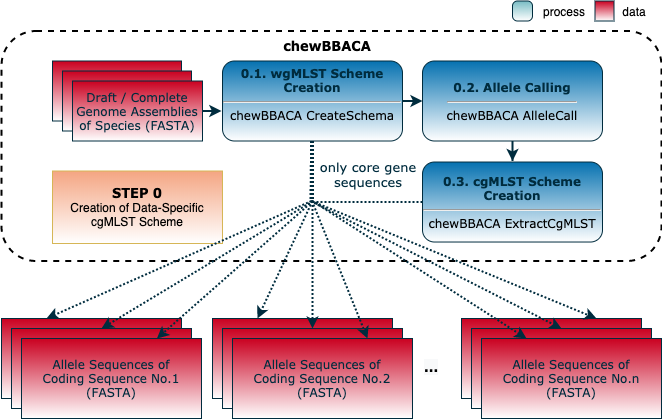

The diagram above was exported from draw.io. Its source (the exported page's mxGraphModel, read from the mxfile embedded in the PNG):
<mxGraphModel dx="1346" dy="796" grid="1" gridSize="10" guides="1" tooltips="1" connect="1" arrows="1" fold="1" page="1" pageScale="1" pageWidth="850" pageHeight="1100" math="0" shadow="0">
  <root>
    <mxCell id="0" />
    <mxCell id="1" parent="0" />
    <mxCell id="2" value="" style="rounded=0;whiteSpace=wrap;html=1;fillColor=#ca0020;strokeColor=#002C3E;glass=0;gradientColor=#ffffff;fontFamily=Verdana;fontStyle=1" vertex="1" parent="1">
      <mxGeometry x="160" y="320" width="180" height="80" as="geometry" />
    </mxCell>
    <mxCell id="3" value="" style="rounded=0;whiteSpace=wrap;html=1;fillColor=#ca0020;strokeColor=#002C3E;glass=0;gradientColor=#ffffff;fontFamily=Verdana;fontStyle=1" vertex="1" parent="1">
      <mxGeometry x="170" y="330" width="180" height="80" as="geometry" />
    </mxCell>
    <mxCell id="4" value="&lt;font color=&quot;#002c3e&quot;&gt;&lt;span style=&quot;font-weight: normal&quot;&gt;Allele Sequences of&lt;br&gt;Coding Sequence No.1&lt;br&gt;(FASTA)&lt;/span&gt;&lt;br&gt;&lt;/font&gt;" style="rounded=0;whiteSpace=wrap;html=1;fillColor=#ca0020;strokeColor=#002C3E;glass=0;gradientColor=#ffffff;fontFamily=Verdana;fontStyle=1" vertex="1" parent="1">
      <mxGeometry x="180" y="340" width="180" height="80" as="geometry" />
    </mxCell>
    <mxCell id="5" value="" style="rounded=1;whiteSpace=wrap;html=1;fillColor=none;strokeWidth=2;fontFamily=Verdana;dashed=1;" vertex="1" parent="1">
      <mxGeometry x="160" y="32.5" width="660" height="230" as="geometry" />
    </mxCell>
    <mxCell id="6" value="" style="rounded=0;whiteSpace=wrap;html=1;fillColor=#ca0020;strokeColor=#002C3E;glass=0;gradientColor=#ffffff;fontFamily=Verdana;" vertex="1" parent="1">
      <mxGeometry x="211" y="62.5" width="129" height="60" as="geometry" />
    </mxCell>
    <mxCell id="7" value="" style="rounded=0;whiteSpace=wrap;html=1;fillColor=#ca0020;strokeColor=#002C3E;glass=0;gradientColor=#ffffff;fontFamily=Verdana;" vertex="1" parent="1">
      <mxGeometry x="221" y="72.5" width="129" height="60" as="geometry" />
    </mxCell>
    <mxCell id="8" value="&lt;font color=&quot;#002c3e&quot;&gt;&lt;b&gt;0.1. wgMLST Scheme Creation&lt;/b&gt;&lt;/font&gt;&lt;font color=&quot;#002c3e&quot; style=&quot;font-weight: 700&quot;&gt;&lt;br&gt;&lt;/font&gt;&lt;hr style=&quot;font-weight: 700&quot;&gt;chewBBACA CreateSchema&lt;font color=&quot;#002c3e&quot;&gt;&lt;b&gt;&lt;br&gt;&lt;/b&gt;&lt;/font&gt;&lt;span style=&quot;font-size: 0px&quot;&gt;%3CmxGraphModel%3E%3Croot%3E%3CmxCell%20id%3D%220%22%2F%3E%3CmxCell%20id%3D%221%22%20parent%3D%220%22%2F%3E%3CmxCell%20id%3D%222%22%20value%3D%22%22%20style%3D%22endArrow%3Dclassic%3Bhtml%3D1%3BstrokeColor%3D%23002C3E%3BstrokeWidth%3D2%3Bcurved%3D1%3Bshadow%3D0%3B%22%20edge%3D%221%22%20parent%3D%221%22%3E%3CmxGeometry%20width%3D%2250%22%20height%3D%2250%22%20relative%3D%221%22%20as%3D%22geometry%22%3E%3CmxPoint%20x%3D%22490%22%20y%3D%22160%22%20as%3D%22sourcePoint%22%2F%3E%3CmxPoint%20x%3D%22520%22%20y%3D%22160%22%20as%3D%22targetPoint%22%2F%3E%3C%2FmxGeometry%3E%3C%2FmxCell%3E%3C%2Froot%3E%3C%2FmxGraphModel%&lt;/span&gt;" style="rounded=1;whiteSpace=wrap;html=1;fillColor=#0571B0;strokeColor=#002C3E;glass=0;gradientColor=#ffffff;fontFamily=Verdana;" vertex="1" parent="1">
      <mxGeometry x="381" y="62.5" width="180" height="80" as="geometry" />
    </mxCell>
    <mxCell id="9" value="" style="endArrow=classic;html=1;strokeColor=#002C3E;strokeWidth=2;curved=1;shadow=0;exitX=1;exitY=0.5;exitDx=0;exitDy=0;entryX=-0.006;entryY=0.625;entryDx=0;entryDy=0;entryPerimeter=0;fontFamily=Verdana;" edge="1" source="10" target="8" parent="1">
      <mxGeometry width="50" height="50" relative="1" as="geometry">
        <mxPoint x="601" y="82" as="sourcePoint" />
        <mxPoint x="391" y="102.5" as="targetPoint" />
      </mxGeometry>
    </mxCell>
    <mxCell id="10" value="&lt;font color=&quot;#002c3e&quot;&gt;Draft / Complete&lt;br&gt;Genome Assemblies of Species (FASTA)&lt;br&gt;&lt;/font&gt;" style="rounded=0;whiteSpace=wrap;html=1;fillColor=#ca0020;strokeColor=#002C3E;glass=0;gradientColor=#ffffff;fontFamily=Verdana;" vertex="1" parent="1">
      <mxGeometry x="231" y="82.5" width="130" height="60" as="geometry" />
    </mxCell>
    <mxCell id="11" value="&lt;font color=&quot;#002c3e&quot;&gt;&lt;b&gt;0.2. Allele Calling&lt;/b&gt;&lt;/font&gt;&lt;span style=&quot;font-size: 0px&quot;&gt;%3CmxGraphModel%3E%3Croot%3E%3CmxCell%20id%3D%220%22%2F%3E%3CmxCell%20id%3D%221%22%20parent%3D%220%22%2F%3E%3CmxCell%20id%3D%222%22%20value%3D%22%22%20style%3D%22endArrow%3Dclassic%3Bhtml%3D1%3BstrokeColor%3D%23002C3E%3BstrokeWidth%3D2%3Bcurved%3D1%3Bshadow%3D0%3B%22%20edge%3D%221%22%20parent%3D%221%22%3E%3CmxGeometry%20width%3D%2250%22%20height%3D%2250%22%20relative%3D%221%22%20as%3D%22geometry%22%3E%3CmxPoint%20x%3D%22490%22%20y%3D%22160%22%20as%3D%22sourcePoint%22%2F%3E%3CmxPoint%20x%3D%22520%22%20y%3D%22160%22%20as%3D%22targetPoint%22%2F%3E%3C%2FmxGeometry%3E%3C%2FmxCell%3E%3C%2Froot%3E%3C%2FmxGraphModel%3&lt;/span&gt;&lt;font color=&quot;#002c3e&quot; style=&quot;font-weight: 700&quot;&gt;&lt;br&gt;&lt;/font&gt;&lt;hr style=&quot;font-weight: 700&quot;&gt;chewBBACA AlleleCall" style="rounded=1;whiteSpace=wrap;html=1;fillColor=#0571B0;strokeColor=#002C3E;glass=0;gradientColor=#ffffff;fontFamily=Verdana;" vertex="1" parent="1">
      <mxGeometry x="581" y="62.5" width="180" height="80" as="geometry" />
    </mxCell>
    <mxCell id="12" value="" style="endArrow=classic;html=1;strokeColor=#002C3E;strokeWidth=2;curved=1;shadow=0;exitX=1;exitY=0.5;exitDx=0;exitDy=0;entryX=0;entryY=0.5;entryDx=0;entryDy=0;fontFamily=Verdana;" edge="1" source="8" target="11" parent="1">
      <mxGeometry width="50" height="50" relative="1" as="geometry">
        <mxPoint x="306.5" y="152.5" as="sourcePoint" />
        <mxPoint x="307" y="172.5" as="targetPoint" />
        <Array as="points">
          <mxPoint x="571" y="102.5" />
        </Array>
      </mxGeometry>
    </mxCell>
    <mxCell id="13" value="chewBBACA" style="text;html=1;strokeColor=none;fillColor=none;align=center;verticalAlign=middle;whiteSpace=wrap;rounded=0;dashed=1;fontFamily=Verdana;fontSize=13;fontStyle=1" vertex="1" parent="1">
      <mxGeometry x="410.5" y="32.5" width="150" height="30" as="geometry" />
    </mxCell>
    <mxCell id="14" value="&lt;font color=&quot;#002c3e&quot;&gt;&lt;b&gt;0.3. cgMLST Scheme Creation&lt;/b&gt;&lt;/font&gt;&lt;span style=&quot;font-size: 0px&quot;&gt;3CmxGraphModel%3E%3Croot%3E%3CmxCell%20id%3D%220%22%2F%3E%3CmxCell%20id%3D%221%22%20parent%3D%220%22%2F%3E%3CmxCell%20id%3D%222%22%20value%3D%22%22%20style%3D%22endArrow%3Dclassic%3Bhtml%3D1%3BstrokeColor%3D%23002C3E%3BstrokeWidth%3D2%3Bcurved%3D1%3Bshadow%3D0%3B%22%20edge%3D%221%22%20parent%3D%221%22%3E%3CmxGeometry%20width%3D%2250%22%20height%3D%2250%22%20relative%3D%221%22%20as%3D%22geometry%22%3E%3CmxPoint%20x%3D%22490%22%20y%3D%22160%22%20as%3D%22sourcePoint%22%2F%3E%3CmxPoint%20x%3D%22520%22%20y%3D%22160%22%20as%3D%22targetPoint%22%2F%3E%3C%2FmxGeometry%3E%3C%2FmxCell%3E%3C%2Froot%3E%3C%2FmxGraphModel&lt;/span&gt;&lt;font color=&quot;#002c3e&quot; style=&quot;font-weight: 700&quot;&gt;&lt;br&gt;&lt;/font&gt;&lt;hr style=&quot;font-weight: 700&quot;&gt;chewBBACA ExtractCgMLST&lt;span style=&quot;font-size: 0px&quot;&gt;&lt;br&gt;&lt;/span&gt;" style="rounded=1;whiteSpace=wrap;html=1;fillColor=#0571B0;strokeColor=#002C3E;glass=0;gradientColor=#ffffff;fontFamily=Verdana;" vertex="1" parent="1">
      <mxGeometry x="581" y="163.51999999999998" width="180" height="80" as="geometry" />
    </mxCell>
    <mxCell id="15" value="&lt;span style=&quot;font-weight: 400&quot;&gt;only core gene sequences&lt;/span&gt;&lt;span&gt;&lt;br&gt;&lt;/span&gt;" style="text;html=1;strokeColor=none;fillColor=none;align=center;verticalAlign=middle;whiteSpace=wrap;rounded=0;labelBackgroundColor=none;fontColor=#002C3E;fontStyle=1;fontSize=13;rotation=0;fontFamily=Verdana;" vertex="1" parent="1">
      <mxGeometry x="471.5" y="152.5" width="109.5" height="47.5" as="geometry" />
    </mxCell>
    <mxCell id="16" value="&lt;font face=&quot;verdana&quot;&gt;&lt;span style=&quot;font-size: 13px&quot;&gt;&lt;b&gt;STEP 0&lt;br&gt;&lt;/b&gt;&lt;/span&gt;&lt;/font&gt;Creation of Data-Specific cgMLST Scheme" style="text;html=1;strokeColor=#d6b656;fillColor=#F4A582;align=center;verticalAlign=middle;whiteSpace=wrap;rounded=0;gradientColor=#ffffff;" vertex="1" parent="1">
      <mxGeometry x="211" y="172.5" width="170" height="72.5" as="geometry" />
    </mxCell>
    <mxCell id="17" value="" style="endArrow=classic;html=1;strokeColor=#002C3E;strokeWidth=2;shadow=0;exitX=0.5;exitY=1;exitDx=0;exitDy=0;fontFamily=Verdana;rounded=0;" edge="1" source="11" parent="1">
      <mxGeometry width="50" height="50" relative="1" as="geometry">
        <mxPoint x="571" y="112.5" as="sourcePoint" />
        <mxPoint x="671" y="162.5" as="targetPoint" />
        <Array as="points">
          <mxPoint x="671" y="162.5" />
        </Array>
      </mxGeometry>
    </mxCell>
    <mxCell id="18" value="" style="endArrow=classic;html=1;strokeColor=#002C3E;strokeWidth=2;shadow=0;rounded=0;fontColor=#002C3E;dashed=1;dashPattern=1 1;fontFamily=Verdana;entryX=0.25;entryY=0;entryDx=0;entryDy=0;" edge="1" source="8" target="26" parent="1">
      <mxGeometry width="50" height="50" relative="1" as="geometry">
        <mxPoint x="471" y="142.5" as="sourcePoint" />
        <mxPoint x="392" y="387.5" as="targetPoint" />
        <Array as="points">
          <mxPoint x="471" y="202.5" />
        </Array>
      </mxGeometry>
    </mxCell>
    <mxCell id="19" value="" style="endArrow=classic;html=1;strokeColor=#002C3E;strokeWidth=2;shadow=0;rounded=0;entryX=0.25;entryY=0;entryDx=0;entryDy=0;fontColor=#002C3E;dashed=1;dashPattern=1 1;fontFamily=Verdana;" edge="1" source="8" target="2" parent="1">
      <mxGeometry width="50" height="50" relative="1" as="geometry">
        <mxPoint x="470" y="142.5" as="sourcePoint" />
        <mxPoint x="382" y="377.5" as="targetPoint" />
        <Array as="points">
          <mxPoint x="470" y="202.5" />
        </Array>
      </mxGeometry>
    </mxCell>
    <mxCell id="20" value="" style="endArrow=none;html=1;strokeColor=#002C3E;strokeWidth=2;shadow=0;rounded=0;fontColor=#002C3E;exitX=0;exitY=0.5;exitDx=0;exitDy=0;dashed=1;dashPattern=1 1;fontFamily=Verdana;endFill=0;" edge="1" source="14" parent="1">
      <mxGeometry width="50" height="50" relative="1" as="geometry">
        <mxPoint x="501" y="172.5" as="sourcePoint" />
        <mxPoint x="471" y="203.5" as="targetPoint" />
        <Array as="points">
          <mxPoint x="501" y="203.5" />
        </Array>
      </mxGeometry>
    </mxCell>
    <mxCell id="21" value="" style="endArrow=classic;html=1;strokeColor=#002C3E;strokeWidth=2;shadow=0;rounded=0;fontColor=#002C3E;dashed=1;dashPattern=1 1;fontFamily=Verdana;entryX=0.5;entryY=0;entryDx=0;entryDy=0;" edge="1" target="3" parent="1">
      <mxGeometry width="50" height="50" relative="1" as="geometry">
        <mxPoint x="471.5" y="142.53999999999996" as="sourcePoint" />
        <mxPoint x="311" y="322.5" as="targetPoint" />
        <Array as="points">
          <mxPoint x="471.5" y="202.54000000000002" />
        </Array>
      </mxGeometry>
    </mxCell>
    <mxCell id="22" value="" style="rounded=0;whiteSpace=wrap;html=1;fillColor=#ca0020;strokeColor=#002C3E;glass=0;gradientColor=#ffffff;fontFamily=Verdana;" vertex="1" parent="1">
      <mxGeometry x="753.5" y="2.5" width="19" height="20" as="geometry" />
    </mxCell>
    <mxCell id="23" value="data" style="text;html=1;strokeColor=none;fillColor=none;align=center;verticalAlign=middle;whiteSpace=wrap;rounded=0;" vertex="1" parent="1">
      <mxGeometry x="772.5" y="2.5" width="40" height="20" as="geometry" />
    </mxCell>
    <mxCell id="24" value="" style="rounded=1;whiteSpace=wrap;html=1;fillColor=#78BCC4;strokeColor=#002C3E;glass=0;gradientColor=#ffffff;fontFamily=Verdana;arcSize=25;" vertex="1" parent="1">
      <mxGeometry x="671" y="2.5" width="20" height="20" as="geometry" />
    </mxCell>
    <mxCell id="25" value="process" style="text;html=1;strokeColor=none;fillColor=none;align=center;verticalAlign=middle;whiteSpace=wrap;rounded=0;" vertex="1" parent="1">
      <mxGeometry x="702.5" y="2.5" width="40" height="20" as="geometry" />
    </mxCell>
    <mxCell id="26" value="" style="rounded=0;whiteSpace=wrap;html=1;fillColor=#ca0020;strokeColor=#002C3E;glass=0;gradientColor=#ffffff;fontFamily=Verdana;fontStyle=1" vertex="1" parent="1">
      <mxGeometry x="371" y="320" width="180" height="80" as="geometry" />
    </mxCell>
    <mxCell id="27" value="" style="rounded=0;whiteSpace=wrap;html=1;fillColor=#ca0020;strokeColor=#002C3E;glass=0;gradientColor=#ffffff;fontFamily=Verdana;fontStyle=1" vertex="1" parent="1">
      <mxGeometry x="381" y="330" width="180" height="80" as="geometry" />
    </mxCell>
    <mxCell id="28" value="&lt;font color=&quot;#002c3e&quot;&gt;&lt;span style=&quot;font-weight: normal&quot;&gt;Allele Sequences of&lt;br&gt;Coding Sequence No.2&lt;br&gt;(FASTA)&lt;/span&gt;&lt;br&gt;&lt;/font&gt;" style="rounded=0;whiteSpace=wrap;html=1;fillColor=#ca0020;strokeColor=#002C3E;glass=0;gradientColor=#ffffff;fontFamily=Verdana;fontStyle=1" vertex="1" parent="1">
      <mxGeometry x="391" y="340" width="180" height="80" as="geometry" />
    </mxCell>
    <mxCell id="29" value="" style="rounded=0;whiteSpace=wrap;html=1;fillColor=#ca0020;strokeColor=#002C3E;glass=0;gradientColor=#ffffff;fontFamily=Verdana;fontStyle=1" vertex="1" parent="1">
      <mxGeometry x="620" y="320" width="180" height="80" as="geometry" />
    </mxCell>
    <mxCell id="30" value="" style="rounded=0;whiteSpace=wrap;html=1;fillColor=#ca0020;strokeColor=#002C3E;glass=0;gradientColor=#ffffff;fontFamily=Verdana;fontStyle=1" vertex="1" parent="1">
      <mxGeometry x="630" y="330" width="180" height="80" as="geometry" />
    </mxCell>
    <mxCell id="31" value="&lt;font color=&quot;#002c3e&quot;&gt;&lt;span style=&quot;font-weight: normal&quot;&gt;Allele Sequences of&lt;br&gt;Coding Sequence No.n&lt;br&gt;(FASTA)&lt;/span&gt;&lt;br&gt;&lt;/font&gt;" style="rounded=0;whiteSpace=wrap;html=1;fillColor=#ca0020;strokeColor=#002C3E;glass=0;gradientColor=#ffffff;fontFamily=Verdana;fontStyle=1" vertex="1" parent="1">
      <mxGeometry x="640" y="340" width="180" height="80" as="geometry" />
    </mxCell>
    <mxCell id="32" value="&lt;span style=&quot;font-family: &amp;#34;verdana&amp;#34; ; font-size: 13px ; font-style: normal ; letter-spacing: normal ; text-align: center ; text-indent: 0px ; text-transform: none ; word-spacing: 0px ; background-color: rgb(248 , 249 , 250) ; float: none ; display: inline&quot;&gt;&lt;b&gt;...&lt;/b&gt;&lt;/span&gt;" style="text;whiteSpace=wrap;html=1;" vertex="1" parent="1">
      <mxGeometry x="581" y="355" width="30" height="30" as="geometry" />
    </mxCell>
    <mxCell id="33" value="" style="endArrow=classic;html=1;strokeColor=#002C3E;strokeWidth=2;shadow=0;rounded=0;fontColor=#002C3E;dashed=1;dashPattern=1 1;fontFamily=Verdana;" edge="1" source="8" target="4" parent="1">
      <mxGeometry width="50" height="50" relative="1" as="geometry">
        <mxPoint x="471.5" y="142.53999999999996" as="sourcePoint" />
        <mxPoint x="260" y="330" as="targetPoint" />
        <Array as="points">
          <mxPoint x="471.5" y="202.54000000000002" />
        </Array>
      </mxGeometry>
    </mxCell>
    <mxCell id="34" value="" style="endArrow=classic;html=1;strokeColor=#002C3E;strokeWidth=2;shadow=0;rounded=0;fontColor=#002C3E;exitX=0.5;exitY=1;exitDx=0;exitDy=0;dashed=1;dashPattern=1 1;fontFamily=Verdana;entryX=0.5;entryY=0;entryDx=0;entryDy=0;" edge="1" source="8" target="27" parent="1">
      <mxGeometry width="50" height="50" relative="1" as="geometry">
        <mxPoint x="384.55999999999995" y="163.5150000000001" as="sourcePoint" />
        <mxPoint x="402" y="397.5" as="targetPoint" />
        <Array as="points">
          <mxPoint x="471" y="202.5" />
        </Array>
      </mxGeometry>
    </mxCell>
    <mxCell id="35" value="" style="endArrow=classic;html=1;strokeColor=#002C3E;strokeWidth=2;shadow=0;rounded=0;fontColor=#002C3E;dashed=1;dashPattern=1 1;fontFamily=Verdana;entryX=0.75;entryY=0;entryDx=0;entryDy=0;" edge="1" source="8" target="28" parent="1">
      <mxGeometry width="50" height="50" relative="1" as="geometry">
        <mxPoint x="470.5" y="142.5" as="sourcePoint" />
        <mxPoint x="470.5" y="330" as="targetPoint" />
        <Array as="points">
          <mxPoint x="470.5" y="202.5" />
        </Array>
      </mxGeometry>
    </mxCell>
    <mxCell id="36" value="" style="endArrow=classic;html=1;strokeColor=#002C3E;strokeWidth=2;shadow=0;rounded=0;fontColor=#002C3E;dashed=1;dashPattern=1 1;fontFamily=Verdana;entryX=0.25;entryY=0;entryDx=0;entryDy=0;" edge="1" target="31" parent="1">
      <mxGeometry width="50" height="50" relative="1" as="geometry">
        <mxPoint x="471.5" y="142.5" as="sourcePoint" />
        <mxPoint x="331" y="352.5" as="targetPoint" />
        <Array as="points">
          <mxPoint x="470.9" y="202.5" />
        </Array>
      </mxGeometry>
    </mxCell>
    <mxCell id="37" value="" style="endArrow=classic;html=1;strokeColor=#002C3E;strokeWidth=2;shadow=0;rounded=0;fontColor=#002C3E;dashed=1;dashPattern=1 1;fontFamily=Verdana;entryX=0.5;entryY=0;entryDx=0;entryDy=0;" edge="1" target="30" parent="1">
      <mxGeometry width="50" height="50" relative="1" as="geometry">
        <mxPoint x="469.5999999999999" y="142.5" as="sourcePoint" />
        <mxPoint x="351" y="352.5" as="targetPoint" />
        <Array as="points">
          <mxPoint x="469" y="202.5" />
        </Array>
      </mxGeometry>
    </mxCell>
    <mxCell id="38" value="" style="endArrow=classic;html=1;strokeColor=#002C3E;strokeWidth=2;shadow=0;rounded=0;fontColor=#002C3E;dashed=1;dashPattern=1 1;fontFamily=Verdana;entryX=0.75;entryY=0;entryDx=0;entryDy=0;" edge="1" target="29" parent="1">
      <mxGeometry width="50" height="50" relative="1" as="geometry">
        <mxPoint x="470" y="142.5" as="sourcePoint" />
        <mxPoint x="331" y="322.5" as="targetPoint" />
        <Array as="points">
          <mxPoint x="470" y="202.5" />
        </Array>
      </mxGeometry>
    </mxCell>
  </root>
</mxGraphModel>